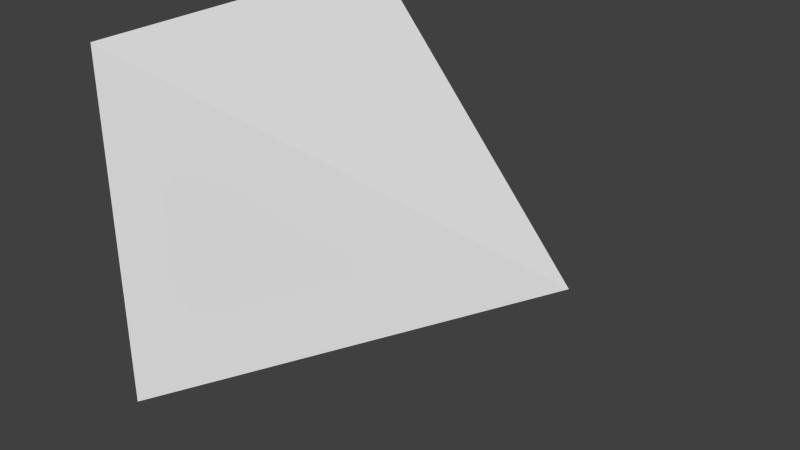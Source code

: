 # Source: pyramid.blend  (saved by Blender 2.65.0; exported with 4.5.12 LTS)
import bpy
from mathutils import Matrix  # noqa: F401  (used for matrix-valued properties, if any)

bpy.ops.wm.read_factory_settings(use_empty=True)
scene = bpy.context.scene
scene.name = 'Scene'

# ---- collections
col_collection_1 = bpy.data.collections.new('Collection 1'); scene.collection.children.link(col_collection_1)

# ---- world
world_world = bpy.data.worlds.new('World'); scene.world = world_world
world_world.color = (0.05088, 0.05088, 0.05088)
world_world.use_sun_shadow = False
world_world.sun_shadow_jitter_overblur = 0.0
world_world.cycles.sampling_method = 'MANUAL'
world_world.cycles.sample_map_resolution = 256

# ---- meshes
me_cube_001 = bpy.data.meshes.new('Cube.001')
me_cube_001.from_pydata([(-1.0, -1.0, -1.0), (-1.0, 1.0, -1.0), (1.0, 0.0, 0.0), (-1.0, -1.0, 1.0), (-1.0, 1.0, 1.0)], [], [(3, 4, 1, 0), (4, 2, 1), (2, 3, 0), (0, 1, 2), (2, 4, 3)])
me_cube_001.use_remesh_preserve_volume = False
me_cube_001.use_remesh_preserve_attributes = False
me_cube_001.use_mirror_vertex_groups = False
me_cube_001.update()

# ---- objects
ob_cube = bpy.data.objects.new('Cube', me_cube_001)

# ---- transforms, parenting, visibility, modifiers, constraints
ob_cube.location = (0.0, 0.0, 0.0)
ob_cube.lineart.crease_threshold = 0.0

# ---- collection membership
col_collection_1.objects.link(ob_cube)

# ---- scene / render settings (as saved in the file)
scene.frame_start = 1; scene.frame_end = 250; scene.frame_set(1)
scene.render.engine = 'BLENDER_EEVEE_NEXT'
scene.render.image_settings.color_mode = 'RGB'
scene.render.image_settings.compression = 90
scene.render.resolution_percentage = 50
scene.render.dither_intensity = 0.0
scene.render.bake_margin = 2
scene.render.bake_bias = 0.0
scene.cycles.use_denoising = False
scene.cycles.samples = 10
scene.cycles.sampling_pattern = 'TABULATED_SOBOL'
scene.cycles.light_sampling_threshold = 0.0
scene.cycles.use_adaptive_sampling = False
scene.cycles.use_light_tree = False
scene.cycles.blur_glossy = 0.0
scene.cycles.volume_bounces = 1
scene.cycles.pixel_filter_type = 'GAUSSIAN'
scene.cycles.sample_clamp_indirect = 0.0
scene.view_settings.view_transform = 'Standard'
bpy.context.view_layer.update()

# ---- added for rendering (the .blend has no active camera and no usable light): camera, sun
cam_auto = bpy.data.cameras.new('AutoCamera')
cam_auto.lens = 50.0
cam_auto.sensor_width = 36.0
cam_auto.clip_end = 1000.0
ob_auto_camera = bpy.data.objects.new('AutoCamera', cam_auto)
scene.collection.objects.link(ob_auto_camera)
ob_auto_camera.location = (3.20507, -3.84609, 2.56406)
ob_auto_camera.rotation_euler = (1.09748, -7.21219e-08, 0.694738)
scene.camera = ob_auto_camera
light_auto_sun = bpy.data.lights.new('AutoSun', 'SUN')
light_auto_sun.energy = 3.0
light_auto_sun.angle = 0.0523599
ob_auto_sun = bpy.data.objects.new('AutoSun', light_auto_sun)
scene.collection.objects.link(ob_auto_sun)
ob_auto_sun.rotation_euler = (0.872665, 0.174533, 0.523599)
bpy.context.view_layer.update()
